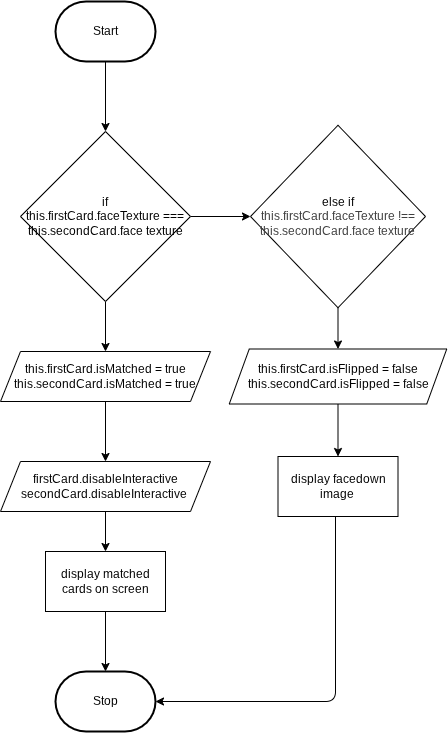

The diagram above was exported from draw.io. Its source (the exported page's mxGraphModel, read from the mxfile embedded in the PNG):
<mxGraphModel dx="746" dy="407" grid="1" gridSize="10" guides="1" tooltips="1" connect="1" arrows="1" fold="1" page="1" pageScale="1" pageWidth="850" pageHeight="1100" math="0" shadow="0">
  <root>
    <mxCell id="0" />
    <mxCell id="1" parent="0" />
    <mxCell id="41" value="" style="edgeStyle=none;html=1;" edge="1" parent="1" source="2" target="34">
      <mxGeometry relative="1" as="geometry" />
    </mxCell>
    <mxCell id="2" value="Start" style="strokeWidth=2;html=1;shape=mxgraph.flowchart.terminator;whiteSpace=wrap;" parent="1" vertex="1">
      <mxGeometry x="230" y="40" width="100" height="60" as="geometry" />
    </mxCell>
    <mxCell id="3" value="Stop" style="strokeWidth=2;html=1;shape=mxgraph.flowchart.terminator;whiteSpace=wrap;" parent="1" vertex="1">
      <mxGeometry x="230" y="710" width="100" height="60" as="geometry" />
    </mxCell>
    <mxCell id="42" value="" style="edgeStyle=none;html=1;" edge="1" parent="1" source="34" target="35">
      <mxGeometry relative="1" as="geometry" />
    </mxCell>
    <mxCell id="43" value="" style="edgeStyle=none;html=1;" edge="1" parent="1" source="34" target="40">
      <mxGeometry relative="1" as="geometry" />
    </mxCell>
    <mxCell id="34" value="if&lt;div&gt;this.firstCard.faceTexture === this.secondCard.face texture&lt;/div&gt;" style="rhombus;whiteSpace=wrap;html=1;" vertex="1" parent="1">
      <mxGeometry x="195" y="170" width="170" height="170" as="geometry" />
    </mxCell>
    <mxCell id="47" value="" style="edgeStyle=none;html=1;" edge="1" parent="1" source="35" target="37">
      <mxGeometry relative="1" as="geometry" />
    </mxCell>
    <mxCell id="35" value="else&amp;nbsp;&lt;span style=&quot;color: rgb(0, 0, 0);&quot;&gt;if&lt;/span&gt;&lt;div style=&quot;color: rgb(63, 63, 63); scrollbar-color: rgb(226, 226, 226) rgb(251, 251, 251);&quot;&gt;this.firstCard.faceTexture !== this.secondCard.face texture&lt;/div&gt;" style="rhombus;whiteSpace=wrap;html=1;" vertex="1" parent="1">
      <mxGeometry x="425" y="163.75" width="175" height="182.5" as="geometry" />
    </mxCell>
    <mxCell id="45" value="" style="edgeStyle=none;html=1;" edge="1" parent="1" source="36" target="38">
      <mxGeometry relative="1" as="geometry" />
    </mxCell>
    <mxCell id="36" value="firstCard.disableInteractive&lt;div&gt;secondCard.disableInteractive&amp;nbsp;&lt;/div&gt;" style="shape=parallelogram;perimeter=parallelogramPerimeter;whiteSpace=wrap;html=1;fixedSize=1;" vertex="1" parent="1">
      <mxGeometry x="175" y="500" width="210" height="50" as="geometry" />
    </mxCell>
    <mxCell id="48" value="" style="edgeStyle=none;html=1;" edge="1" parent="1" source="37" target="39">
      <mxGeometry relative="1" as="geometry" />
    </mxCell>
    <mxCell id="37" value="&lt;span style=&quot;color: rgb(0, 0, 0);&quot;&gt;this.firstCard.isFlipped = false&lt;/span&gt;&lt;div&gt;&lt;span style=&quot;color: rgb(0, 0, 0);&quot;&gt;this.secondCard.isFlipped = false&lt;/span&gt;&lt;span style=&quot;color: rgb(0, 0, 0);&quot;&gt;&lt;/span&gt;&lt;/div&gt;" style="shape=parallelogram;perimeter=parallelogramPerimeter;whiteSpace=wrap;html=1;fixedSize=1;" vertex="1" parent="1">
      <mxGeometry x="403.75" y="387.5" width="217.5" height="55" as="geometry" />
    </mxCell>
    <mxCell id="46" value="" style="edgeStyle=none;html=1;" edge="1" parent="1" source="38" target="3">
      <mxGeometry relative="1" as="geometry" />
    </mxCell>
    <mxCell id="38" value="display matched cards on screen" style="rounded=0;whiteSpace=wrap;html=1;" vertex="1" parent="1">
      <mxGeometry x="220" y="590" width="120" height="60" as="geometry" />
    </mxCell>
    <mxCell id="39" value="display facedown image&amp;nbsp;" style="rounded=0;whiteSpace=wrap;html=1;" vertex="1" parent="1">
      <mxGeometry x="452.5" y="495" width="120" height="60" as="geometry" />
    </mxCell>
    <mxCell id="44" value="" style="edgeStyle=none;html=1;" edge="1" parent="1" source="40" target="36">
      <mxGeometry relative="1" as="geometry" />
    </mxCell>
    <mxCell id="40" value="this.firstCard.isMatched = true&lt;div&gt;this.secondCard.isMatched = true&lt;/div&gt;" style="shape=parallelogram;perimeter=parallelogramPerimeter;whiteSpace=wrap;html=1;fixedSize=1;" vertex="1" parent="1">
      <mxGeometry x="175" y="390" width="210" height="50" as="geometry" />
    </mxCell>
    <mxCell id="49" value="" style="endArrow=classic;html=1;entryX=1;entryY=0.5;entryDx=0;entryDy=0;entryPerimeter=0;" edge="1" parent="1" target="3">
      <mxGeometry width="50" height="50" relative="1" as="geometry">
        <mxPoint x="510" y="555" as="sourcePoint" />
        <mxPoint x="560" y="505" as="targetPoint" />
        <Array as="points">
          <mxPoint x="510" y="740" />
        </Array>
      </mxGeometry>
    </mxCell>
  </root>
</mxGraphModel>